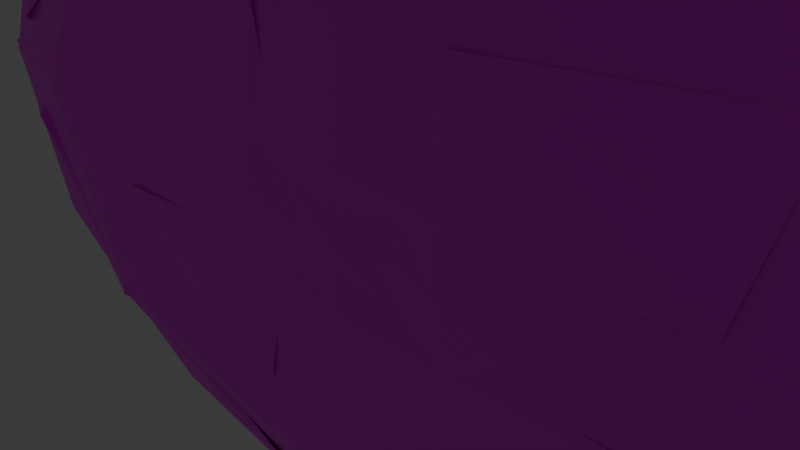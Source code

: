# Source: Rocks.blend  (saved by Blender 4.1.24; exported with 4.5.12 LTS)
import bpy
from mathutils import Matrix  # noqa: F401  (used for matrix-valued properties, if any)

bpy.ops.wm.read_factory_settings(use_empty=True)
scene = bpy.context.scene
scene.name = 'Scene'

# ---- collections
col_collection = bpy.data.collections.new('Collection'); scene.collection.children.link(col_collection)

# ---- images (referenced by path relative to the original .blend; pixels are not part of the script)
import os
ASSET_DIR = os.environ.get("B2B_ASSET_DIR", "")  # directory of the original .blend (textures are referenced by path, not embedded)
HERE = os.path.dirname(os.path.abspath(__file__))  # packed textures are extracted next to this script under _unpacked/

def load_image(name, relpath, width, height, colorspace="sRGB"):
    """Load a texture the original file referenced (path relative to the .blend, or extracted next to this script)."""
    p = next((c for c in (os.path.join(HERE, relpath), os.path.join(ASSET_DIR, relpath)) if relpath and os.path.exists(c)), "")
    if p:
        img = bpy.data.images.load(p, check_existing=True)
        img.name = name
    else:  # same state as the original file: an image datablock whose file is absent (Cycles renders it pink)
        img = bpy.data.images.new(name, width, height)
        img.source = "FILE"
        img.filepath = "//" + (relpath or name)
    img.colorspace_settings.name = colorspace
    return img
img_untitled_001 = load_image('Untitled.001', 'Material/LongTexturenew.png', 1024, 1024, 'sRGB')
img_standardrock = load_image('StandardRock', 'Material/StandardRock.png', 1024, 1024, 'sRGB')
img_bigice = load_image('BigIce', 'Material/BigIce.png', 1024, 1024, 'sRGB')

# ---- materials (node trees are filled in below, after node groups)
mat_material = bpy.data.materials.new('Material')
mat_material.alpha_threshold = 0.0
mat_material.use_transparent_shadow = False
mat_material.roughness = 0.5
mat_material.line_color = (0.0, 0.0, 0.0, 1.0)
mat_material_001 = bpy.data.materials.new('Material.001')
mat_material_001.alpha_threshold = 0.0
mat_material_001.use_transparent_shadow = False
mat_material_001.roughness = 0.5
mat_material_001.line_color = (0.0, 0.0, 0.0, 1.0)
mat_material_002 = bpy.data.materials.new('Material.002')
mat_material_002.alpha_threshold = 0.0
mat_material_002.use_transparent_shadow = False
mat_material_002.roughness = 0.5
mat_material_002.line_color = (0.0, 0.0, 0.0, 1.0)

# ---- material node trees
mat_material.use_nodes = True; mat_material.node_tree.nodes.clear()
_N = mat_material.node_tree.nodes; _L = mat_material.node_tree.links
n0 = _N.new('ShaderNodeOutputMaterial'); n0.name = 'Material Output'; n0.location = (300, 300)
n1 = _N.new('ShaderNodeBsdfPrincipled'); n1.name = 'Principled BSDF'; n1.location = (10, 300)
n1.inputs[3].default_value = 1.45
n2 = _N.new('ShaderNodeTexImage'); n2.name = 'Image Texture'; n2.location = (-280, 278)
n2.image = img_untitled_001
_L.new(n1.outputs[0], n0.inputs[0])
_L.new(n2.outputs[0], n1.inputs[0])
n0.is_active_output = True
mat_material_001.use_nodes = True; mat_material_001.node_tree.nodes.clear()
_N = mat_material_001.node_tree.nodes; _L = mat_material_001.node_tree.links
n0 = _N.new('ShaderNodeOutputMaterial'); n0.name = 'Material Output'; n0.location = (300, 300)
n1 = _N.new('ShaderNodeBsdfPrincipled'); n1.name = 'Principled BSDF'; n1.location = (10, 300)
n1.inputs[3].default_value = 1.45
n2 = _N.new('ShaderNodeTexImage'); n2.name = 'Image Texture'; n2.location = (-280, 278)
n2.image = img_standardrock
_L.new(n1.outputs[0], n0.inputs[0])
_L.new(n2.outputs[0], n1.inputs[0])
n0.is_active_output = True
mat_material_002.use_nodes = True; mat_material_002.node_tree.nodes.clear()
_N = mat_material_002.node_tree.nodes; _L = mat_material_002.node_tree.links
n0 = _N.new('ShaderNodeOutputMaterial'); n0.name = 'Material Output'; n0.location = (300, 300)
n1 = _N.new('ShaderNodeBsdfPrincipled'); n1.name = 'Principled BSDF'; n1.location = (10, 300)
n1.inputs[3].default_value = 1.45
n2 = _N.new('ShaderNodeTexImage'); n2.name = 'Image Texture'; n2.location = (-280, 278)
n2.image = img_bigice
_L.new(n1.outputs[0], n0.inputs[0])
_L.new(n2.outputs[0], n1.inputs[0])
n0.is_active_output = True

# ---- world
world_world = bpy.data.worlds.new('World'); scene.world = world_world
world_world.use_nodes = True; world_world.node_tree.nodes.clear()
_N = world_world.node_tree.nodes; _L = world_world.node_tree.links
n0 = _N.new('ShaderNodeOutputWorld'); n0.name = 'World Output'; n0.location = (300, 300)
n1 = _N.new('ShaderNodeBackground'); n1.name = 'Background'; n1.location = (10, 300)
n1.inputs[0].default_value = (0.05088, 0.05088, 0.05088, 1.0)
_L.new(n1.outputs[0], n0.inputs[0])
n0.is_active_output = True
world_world.color = (0.05088, 0.05088, 0.05088)
world_world.use_sun_shadow = False
world_world.sun_shadow_jitter_overblur = 0.0

# ---- cameras
cam_camera = bpy.data.cameras.new('Camera')
cam_camera.clip_end = 100.0
cam_camera.ortho_scale = 7.314

# ---- lights
light_light = bpy.data.lights.new('Light', 'POINT')
light_light.transmission_factor = 0.0
light_light.energy = 1000.0
light_light.shadow_soft_size = 0.1
light_light.shadow_maximum_resolution = 0.006
light_light.use_absolute_resolution = True

# ---- meshes
me_cube = bpy.data.meshes.new('Cube')
me_cube.from_pydata([(1.0, 1.0, 1.0), (1.0, 1.0, -1.0), (1.0, -1.0, 1.0), (1.0, -1.0, -1.0), (-1.0, 1.0, 1.0), (-1.0, 1.0, -1.0), (-1.0, -1.0, 1.0), (-1.0, -1.0, -1.0)], [], [(0, 4, 6, 2), (3, 2, 6, 7), (7, 6, 4, 5), (5, 1, 3, 7), (1, 0, 2, 3), (5, 4, 0, 1)])
_uv = me_cube.uv_layers.new(name='UVMap')
_uv.uv.foreach_set('vector', [0.625, 0.5, 0.875, 0.5, 0.875, 0.75, 0.625, 0.75, 0.375, 0.75, 0.625, 0.75, 0.625, 1.0, 0.375, 1.0, 0.375, 0.0, 0.625, 0.0, 0.625, 0.25, 0.375, 0.25, 0.125, 0.5, 0.375, 0.5, 0.375, 0.75, 0.125, 0.75, 0.375, 0.5, 0.625, 0.5, 0.625, 0.75, 0.375, 0.75, 0.375, 0.25, 0.625, 0.25, 0.625, 0.5, 0.375, 0.5])
me_cube.materials.append(mat_material)
me_cube.use_mirror_vertex_groups = False
me_cube.update()
me_cube_001 = bpy.data.meshes.new('Cube.001')
me_cube_001.from_pydata([(1.0, 1.0, 1.0), (1.0, 1.0, -1.0), (1.0, -1.0, 1.0), (1.0, -1.0, -1.0), (-1.0, 1.0, 1.0), (-1.0, 1.0, -1.0), (-1.0, -1.0, 1.0), (-1.0, -1.0, -1.0)], [], [(0, 4, 6, 2), (3, 2, 6, 7), (7, 6, 4, 5), (5, 1, 3, 7), (1, 0, 2, 3), (5, 4, 0, 1)])
_uv = me_cube_001.uv_layers.new(name='UVMap')
_uv.uv.foreach_set('vector', [0.625, 0.5, 0.875, 0.5, 0.875, 0.75, 0.625, 0.75, 0.375, 0.75, 0.625, 0.75, 0.625, 1.0, 0.375, 1.0, 0.375, 0.0, 0.625, 0.0, 0.625, 0.25, 0.375, 0.25, 0.125, 0.5, 0.375, 0.5, 0.375, 0.75, 0.125, 0.75, 0.375, 0.5, 0.625, 0.5, 0.625, 0.75, 0.375, 0.75, 0.375, 0.25, 0.625, 0.25, 0.625, 0.5, 0.375, 0.5])
me_cube_001.materials.append(mat_material_001)
me_cube_001.use_mirror_vertex_groups = False
me_cube_001.update()
me_cube_002 = bpy.data.meshes.new('Cube.002')
me_cube_002.from_pydata([(1.0, 1.0, 1.0), (1.0, 1.0, -1.0), (1.0, -1.0, 1.0), (1.0, -1.0, -1.0), (-1.0, 1.0, 1.0), (-1.0, 1.0, -1.0), (-1.0, -1.0, 1.0), (-1.0, -1.0, -1.0)], [], [(0, 4, 6, 2), (3, 2, 6, 7), (7, 6, 4, 5), (5, 1, 3, 7), (1, 0, 2, 3), (5, 4, 0, 1)])
_uv = me_cube_002.uv_layers.new(name='UVMap')
_uv.uv.foreach_set('vector', [0.625, 0.5, 0.875, 0.5, 0.875, 0.75, 0.625, 0.75, 0.375, 0.75, 0.625, 0.75, 0.625, 1.0, 0.375, 1.0, 0.375, 0.0, 0.625, 0.0, 0.625, 0.25, 0.375, 0.25, 0.125, 0.5, 0.375, 0.5, 0.375, 0.75, 0.125, 0.75, 0.375, 0.5, 0.625, 0.5, 0.625, 0.75, 0.375, 0.75, 0.375, 0.25, 0.625, 0.25, 0.625, 0.5, 0.375, 0.5])
me_cube_002.materials.append(mat_material_002)
me_cube_002.use_mirror_vertex_groups = False
me_cube_002.update()

# ---- objects
ob_cube = bpy.data.objects.new('Cube', me_cube)
ob_light = bpy.data.objects.new('Light', light_light)
ob_camera = bpy.data.objects.new('Camera', cam_camera)
ob_cube_001 = bpy.data.objects.new('Cube.001', me_cube_001)
ob_cube_002 = bpy.data.objects.new('Cube.002', me_cube_002)

# ---- transforms, parenting, visibility, modifiers, constraints
ob_cube.location = (0.0, 0.0, 0.0)
ob_cube.scale = (1.513, 0.5362, 3.759)
ob_cube.lock_rotations_4d = False
ob_cube.empty_display_type = 'ARROWS'
ob_cube.lineart.crease_threshold = 0.0
_m = ob_cube.modifiers.new('Subdivision', 'SUBSURF')
_m.levels = 3
_m.render_levels = 1
_m = ob_cube.modifiers.new('Bevel', 'BEVEL')
_m.width = 0.5
_m.width_pct = 0.5
_m.segments = 2
_m = ob_cube.modifiers.new('Displace', 'DISPLACE')
_m.strength = 1.4
ob_light.location = (4.076, 1.005, 5.904)
ob_light.rotation_euler = (0.6503, 0.05522, 1.866)
ob_light.lock_rotations_4d = False
ob_light.empty_display_type = 'ARROWS'
ob_light.color = (0.0, 0.0, 0.0, 0.0)
ob_light.lineart.crease_threshold = 0.0
ob_camera.location = (7.359, -6.926, 4.958)
ob_camera.rotation_euler = (1.109, 0.0, 0.8149)
ob_camera.lock_rotations_4d = False
ob_camera.empty_display_type = 'ARROWS'
ob_camera.color = (0.0, 0.0, 0.0, 0.0)
ob_camera.display_type = 'WIRE'
ob_camera.lineart.crease_threshold = 0.0
ob_cube_001.location = (0.0, 0.0, 0.0)
ob_cube_001.scale = (1.513, 0.5362, 1.827)
ob_cube_001.lock_rotations_4d = False
ob_cube_001.empty_display_type = 'ARROWS'
ob_cube_001.lineart.crease_threshold = 0.0
_m = ob_cube_001.modifiers.new('Subdivision', 'SUBSURF')
_m.levels = 3
_m.render_levels = 1
_m = ob_cube_001.modifiers.new('Bevel', 'BEVEL')
_m.width = 0.36
_m.width_pct = 0.36
_m.segments = 2
_m = ob_cube_001.modifiers.new('Displace', 'DISPLACE')
ob_cube_002.location = (0.0, 0.0, 0.0)
ob_cube_002.scale = (7.52, 0.808, 4.144)
ob_cube_002.lock_rotations_4d = False
ob_cube_002.empty_display_type = 'ARROWS'
ob_cube_002.lineart.crease_threshold = 0.0
_m = ob_cube_002.modifiers.new('Subdivision', 'SUBSURF')
_m.levels = 3
_m.render_levels = 1
_m = ob_cube_002.modifiers.new('Bevel', 'BEVEL')
_m.width = 0.64
_m.width_pct = 0.64
_m.segments = 2
_m = ob_cube_002.modifiers.new('Displace', 'DISPLACE')
_m.strength = 0.8

# ---- collection membership
col_collection.objects.link(ob_cube)
col_collection.objects.link(ob_light)
col_collection.objects.link(ob_camera)
col_collection.objects.link(ob_cube_001)
col_collection.objects.link(ob_cube_002)

# ---- scene / render settings (as saved in the file)
scene.camera = ob_camera
scene.frame_start = 1; scene.frame_end = 250; scene.frame_set(1)
scene.render.engine = 'BLENDER_EEVEE_NEXT'
scene.cycles.sampling_pattern = 'TABULATED_SOBOL'
scene.eevee.ray_tracing_options.trace_max_roughness = 0.0
bpy.context.view_layer.update()
